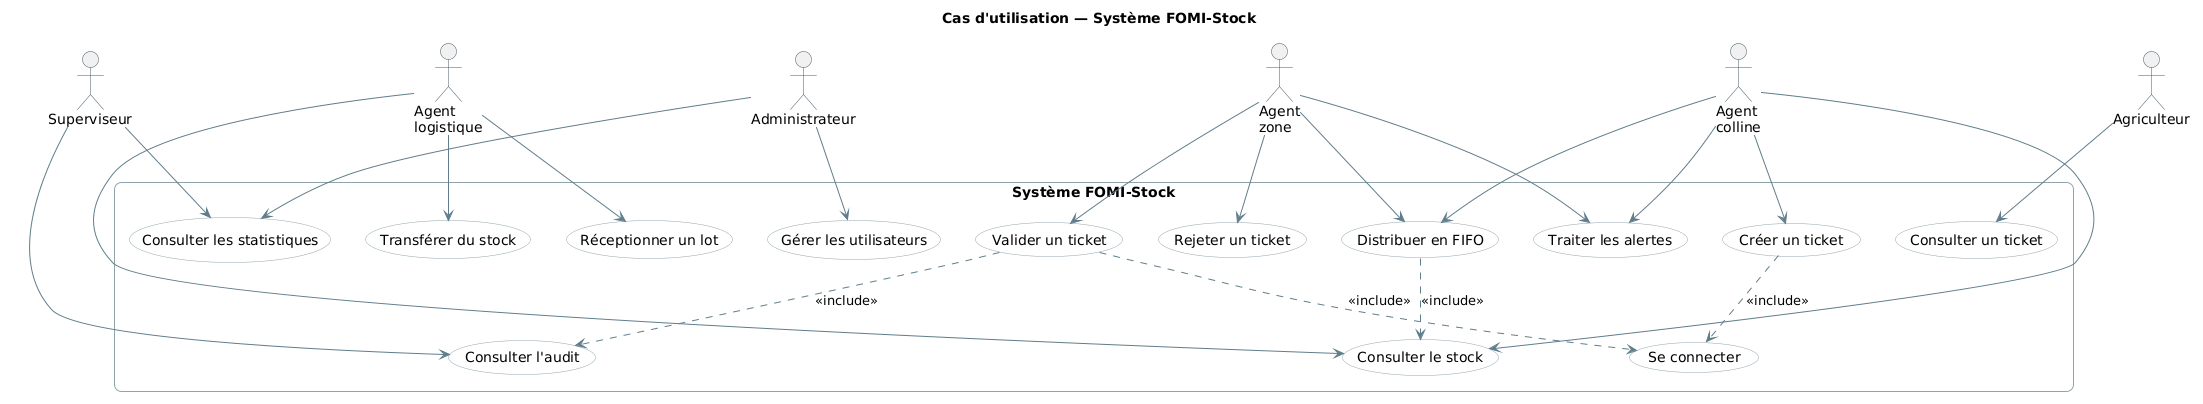

The diagram above was rendered by PlantUML. Its source (embedded in the PNG):
@startuml
title Cas d'utilisation — Système FOMI-Stock
skinparam shadowing false
skinparam roundCorner 14
skinparam DefaultFontName "Segoe UI"
skinparam ArrowColor #607D8B
skinparam ActorBorderColor #455A64
skinparam UsecaseBorderColor #90A4AE
skinparam UsecaseBackgroundColor #FFFFFF
skinparam PackageBorderColor #B0BEC5
skinparam rectangleBorderColor #90A4AE

' ---- Acteurs principaux (gauche) ----
actor "Agent\ncolline" as ACO
actor "Agent\nzone" as AZO
actor "Agent\nlogistique" as ALO

' ---- Acteurs secondaires (droite) ----
actor "Administrateur" as ADM
actor "Superviseur" as SUP
actor "Agriculteur" as AGR

rectangle "Système FOMI-Stock" {

  usecase "Se connecter" as UC_AUTH

  usecase "Créer un ticket" as UC_CREER
  usecase "Valider un ticket" as UC_VALIDER
  usecase "Rejeter un ticket" as UC_REJETER
  usecase "Consulter un ticket" as UC_CONSULT

  usecase "Réceptionner un lot" as UC_RECEP
  usecase "Transférer du stock" as UC_TRANSF
  usecase "Consulter le stock" as UC_STOCK

  usecase "Distribuer en FIFO" as UC_DISTRIB

  usecase "Traiter les alertes" as UC_ALERTE
  usecase "Consulter les statistiques" as UC_STATS
  usecase "Gérer les utilisateurs" as UC_USERS
  usecase "Consulter l'audit" as UC_AUDIT

  ' relations entre cas
  UC_CREER ..> UC_AUTH : <<include>>
  UC_VALIDER ..> UC_AUTH : <<include>>
  UC_DISTRIB ..> UC_STOCK : <<include>>
  UC_VALIDER ..> UC_AUDIT : <<include>>
}

' ---- Associations ----
ACO --> UC_CREER
ACO --> UC_DISTRIB
ACO --> UC_STOCK
ACO --> UC_ALERTE

AZO --> UC_VALIDER
AZO --> UC_REJETER
AZO --> UC_DISTRIB
AZO --> UC_ALERTE

ALO --> UC_RECEP
ALO --> UC_TRANSF
ALO --> UC_STOCK

AGR --> UC_CONSULT

SUP --> UC_STATS
SUP --> UC_AUDIT

ADM --> UC_USERS
ADM --> UC_STATS
@enduml